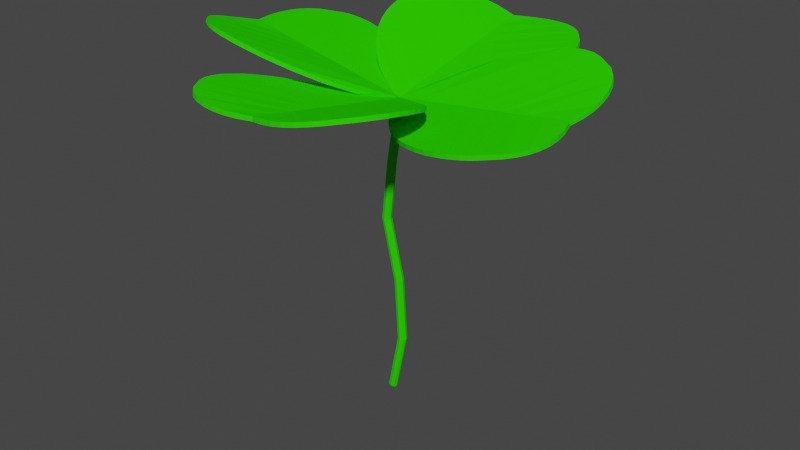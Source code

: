 # Source: Clover4.blend  (saved by Blender 2.92.15; exported with 4.5.12 LTS)
import bpy
from mathutils import Matrix  # noqa: F401  (used for matrix-valued properties, if any)

bpy.ops.wm.read_factory_settings(use_empty=True)
scene = bpy.context.scene
scene.name = 'Scene'

# ---- collections
col_collection = bpy.data.collections.new('Collection'); scene.collection.children.link(col_collection)

# ---- materials (node trees are filled in below, after node groups)
mat_material_001 = bpy.data.materials.new('Material.001')
mat_material_001.use_transparent_shadow = False
mat_material_001.diffuse_color = (0.0243, 0.8, 0.0, 1.0)

# ---- material node trees

# ---- world
world_world = bpy.data.worlds.new('World'); scene.world = world_world
world_world.use_nodes = True; world_world.node_tree.nodes.clear()
_N = world_world.node_tree.nodes; _L = world_world.node_tree.links
n0 = _N.new('ShaderNodeOutputWorld'); n0.name = 'World Output'; n0.location = (300, 300)
n1 = _N.new('ShaderNodeBackground'); n1.name = 'Background'; n1.location = (10, 300)
n1.inputs[0].default_value = (0.05088, 0.05088, 0.05088, 1.0)
_L.new(n1.outputs[0], n0.inputs[0])
n0.is_active_output = True
world_world.color = (0.05088, 0.05088, 0.05088)
world_world.use_sun_shadow = False
world_world.sun_shadow_jitter_overblur = 0.0

# ---- meshes
me_circle_003 = bpy.data.meshes.new('Circle.003')
me_circle_003.from_pydata([(0.1735, 4.575, -0.04039), (0.1917, 4.572, 0.02277), (0.1287, 4.58, 0.04051), (0.1117, 4.583, -0.02238), (0.05672, 0.05698, 0.04546), (-0.03196, 0.07123, 0.04463), (-0.03143, 0.07185, -0.04536), (-0.04583, 2.777, -0.04629), (0.07811, 1.862, -0.04629), (0.07801, 1.863, 0.04629), (-0.0453, 2.775, 0.0463), (0.1893, 4.531, -0.04515), (0.1393, 0.9349, 0.04629), (0.1393, 0.9348, -0.04629), (0.17, 1.872, -0.0463), (0.2323, 0.9304, 0.0463), (0.02643, 0.01963, -0.04037), (0.04466, 0.01734, 0.0228), (-0.01788, 0.02768, 0.04049), (-0.03497, 0.02979, -0.02242), (0.05758, 0.05756, -0.04506), (0.07397, 0.05496, 0.0003116), (0.01263, 0.06481, 0.062), (-0.04799, 0.07393, 4.842e-05), (0.01277, 0.06417, -0.06177), (0.2322, 0.9299, -0.0463), (0.2495, 0.9283, 2.558e-05), (0.1857, 0.9323, 0.06364), (0.122, 0.9363, -5.833e-06), (0.1857, 0.9322, -0.06364), (0.1872, 1.875, -7.496e-06), (0.124, 1.868, 0.06364), (0.06073, 1.861, -2.886e-06), (0.1239, 1.869, -0.06364), (0.1698, 1.874, 0.0463), (-0.0283, 2.778, 2.988e-05), (-0.09252, 2.776, 0.06364), (-0.1563, 2.773, -2.222e-05), (-0.09185, 2.775, -0.06364), (0.04629, 3.65, -0.04629), (-0.1388, 2.775, 0.0463), (-0.139, 2.773, -0.04632), (0.06353, 3.648, -3.327e-06), (0.0007975, 3.658, 0.06365), (-0.06283, 3.662, -2.56e-06), (0.0001829, 3.654, -0.06365), (0.2062, 4.527, -5.276e-05), (0.04612, 3.649, 0.04629), (0.1447, 4.535, 0.06221), (-0.0455, 3.661, 0.04629), (0.08338, 4.544, 0.0004146), (-0.04554, 3.66, -0.04629), (0.1448, 4.537, -0.06177), (0.1892, 4.532, 0.04505), (0.1004, 4.543, 0.04471), (0.1002, 4.542, -0.04536), (0.001871, 0.009372, -2.231e-07), (0.1539, 4.592, 2.615e-07), (0.1355, 5.102, 2.559), (0.3205, 5.133, 2.616), (0.5016, 5.167, 2.647), (0.676, 5.201, 2.651), (0.8407, 5.234, 2.628), (0.9932, 5.262, 2.579), (1.131, 5.285, 2.503), (1.251, 5.301, 2.398), (1.352, 5.302, 2.254), (1.433, 5.303, 2.136), (1.491, 5.297, 2.002), (1.527, 5.277, 1.855), (1.538, 5.251, 1.696), (1.526, 5.212, 1.531), (1.49, 5.168, 1.36), (1.432, 5.113, 1.189), (1.35, 5.054, 1.019), (1.249, 4.989, 0.8545), (1.128, 4.922, 0.6963), (0.9902, 4.854, 0.5476), (0.8374, 4.788, 0.4099), (0.6726, 4.724, 0.2854), (0.4979, 4.671, 0.1743), (0.3167, 4.623, 0.07889), (0.1318, 4.587, -0.0008417), (-0.05381, 4.597, 0.0847), (-0.2368, 4.619, 0.1858), (-0.4138, 4.647, 0.3024), (-0.582, 4.688, 0.4321), (-0.738, 4.732, 0.5747), (-0.8794, 4.781, 0.7277), (-1.003, 4.83, 0.8898), (-1.108, 4.881, 1.058), (-1.191, 4.928, 1.23), (-1.252, 4.975, 1.403), (-1.288, 5.013, 1.575), (-1.301, 5.051, 1.74), (-1.288, 5.079, 1.899), (-1.251, 5.104, 2.045), (-1.19, 5.118, 2.177), (-1.106, 5.128, 2.292), (-1.001, 5.142, 2.433), (-0.8767, 5.143, 2.534), (-0.735, 5.14, 2.606), (-0.5787, 5.133, 2.65), (-0.4104, 5.125, 2.668), (-0.2331, 5.115, 2.658), (-0.05004, 5.107, 2.622), (0.1351, 5.038, 2.239), (0.1346, 4.973, 1.919), (0.1341, 4.909, 1.599), (0.1336, 4.845, 1.279), (0.1332, 4.78, 0.959), (0.1327, 4.716, 0.639), (0.1322, 4.652, 0.3191), (0.1396, 5.046, 2.569), (0.3278, 5.077, 2.626), (0.5116, 5.111, 2.656), (0.6868, 5.146, 2.66), (0.8515, 5.178, 2.637), (1.005, 5.207, 2.588), (1.143, 5.23, 2.512), (1.263, 5.246, 2.408), (1.365, 5.247, 2.263), (1.446, 5.249, 2.146), (1.504, 5.242, 2.012), (1.539, 5.223, 1.865), (1.551, 5.197, 1.707), (1.538, 5.157, 1.542), (1.501, 5.114, 1.373), (1.443, 5.059, 1.202), (1.362, 5.0, 1.032), (1.259, 4.935, 0.8674), (1.136, 4.868, 0.7112), (0.9984, 4.799, 0.5626), (0.8457, 4.734, 0.4248), (0.6806, 4.67, 0.3008), (0.4961, 4.621, 0.2018), (0.3149, 4.573, 0.1064), (0.1359, 4.533, 0.01542), (-0.04337, 4.548, 0.1131), (-0.2264, 4.57, 0.2142), (-0.4033, 4.599, 0.3309), (-0.582, 4.633, 0.4475), (-0.7385, 4.677, 0.5895), (-0.8799, 4.726, 0.7425), (-1.004, 4.775, 0.9045), (-1.111, 4.826, 1.071), (-1.195, 4.873, 1.243), (-1.255, 4.919, 1.416), (-1.292, 4.958, 1.586), (-1.305, 4.995, 1.752), (-1.292, 5.023, 1.909), (-1.256, 5.048, 2.055), (-1.194, 5.063, 2.187), (-1.111, 5.073, 2.302), (-1.006, 5.086, 2.443), (-0.8808, 5.087, 2.543), (-0.7386, 5.084, 2.615), (-0.5813, 5.077, 2.659), (-0.413, 5.068, 2.677), (-0.235, 5.059, 2.668), (-0.04915, 5.051, 2.632), (0.1391, 4.982, 2.248), (0.1387, 4.917, 1.928), (0.1382, 4.853, 1.609), (0.1377, 4.789, 1.289), (0.1373, 4.725, 0.97), (0.1367, 4.66, 0.6512), (0.1361, 4.597, 0.3332), (-2.425, 5.132, 0.01367), (-2.478, 5.182, 0.1957), (-2.504, 5.235, 0.373), (-2.503, 5.288, 0.5428), (-2.476, 5.337, 0.7027), (-2.422, 5.381, 0.85), (-2.343, 5.417, 0.9825), (-2.235, 5.444, 1.098), (-2.088, 5.454, 1.195), (-1.968, 5.462, 1.272), (-1.833, 5.461, 1.328), (-1.685, 5.443, 1.362), (-1.526, 5.416, 1.372), (-1.362, 5.374, 1.36), (-1.193, 5.324, 1.325), (-1.024, 5.261, 1.268), (-0.8567, 5.192, 1.19), (-0.695, 5.115, 1.091), (-0.5405, 5.034, 0.9745), (-0.3961, 4.949, 0.8411), (-0.2628, 4.866, 0.6929), (-0.1432, 4.784, 0.5327), (-0.03701, 4.711, 0.362), (0.05331, 4.643, 0.1846), (0.128, 4.588, 0.002495), (0.03792, 4.579, -0.1809), (-0.06752, 4.583, -0.3628), (-0.1883, 4.594, -0.5389), (-0.3218, 4.618, -0.7073), (-0.4678, 4.647, -0.8636), (-0.6239, 4.683, -1.006), (-0.7885, 4.721, -1.13), (-0.9588, 4.763, -1.236), (-1.133, 4.803, -1.319), (-1.307, 4.845, -1.38), (-1.479, 4.882, -1.416), (-1.644, 4.92, -1.428), (-1.802, 4.951, -1.415), (-1.946, 4.982, -1.377), (-2.077, 5.004, -1.315), (-2.19, 5.024, -1.23), (-2.329, 5.05, -1.124), (-2.426, 5.066, -0.9976), (-2.494, 5.079, -0.8547), (-2.535, 5.089, -0.6975), (-2.548, 5.098, -0.5288), (-2.534, 5.107, -0.3518), (-2.493, 5.117, -0.1698), (-2.106, 5.064, 0.01227), (-1.787, 4.996, 0.01088), (-1.468, 4.928, 0.009479), (-1.149, 4.86, 0.008082), (-0.8295, 4.792, 0.006685), (-0.5104, 4.724, 0.005288), (-0.1912, 4.656, 0.003892), (-2.436, 5.077, 0.02386), (-2.489, 5.128, 0.2091), (-2.513, 5.181, 0.389), (-2.512, 5.234, 0.5595), (-2.485, 5.283, 0.7194), (-2.432, 5.327, 0.8677), (-2.352, 5.364, 1.001), (-2.245, 5.391, 1.116), (-2.098, 5.401, 1.214), (-1.978, 5.41, 1.291), (-1.843, 5.408, 1.346), (-1.696, 5.39, 1.38), (-1.537, 5.363, 1.39), (-1.373, 5.321, 1.378), (-1.206, 5.271, 1.342), (-1.037, 5.208, 1.285), (-0.8695, 5.14, 1.207), (-0.7082, 5.062, 1.108), (-0.5558, 4.981, 0.9887), (-0.4113, 4.896, 0.8554), (-0.2781, 4.813, 0.7071), (-0.1589, 4.731, 0.5467), (-0.06509, 4.662, 0.366), (0.02524, 4.594, 0.1886), (0.1113, 4.534, 0.01269), (0.009305, 4.532, -0.1648), (-0.09614, 4.536, -0.3467), (-0.2169, 4.547, -0.5227), (-0.3377, 4.564, -0.7012), (-0.4831, 4.593, -0.8579), (-0.6392, 4.629, -1.0), (-0.8038, 4.667, -1.125), (-0.9721, 4.708, -1.232), (-1.146, 4.748, -1.316), (-1.32, 4.79, -1.377), (-1.491, 4.827, -1.414), (-1.656, 4.865, -1.427), (-1.813, 4.895, -1.413), (-1.958, 4.926, -1.376), (-2.088, 4.949, -1.313), (-2.201, 4.969, -1.228), (-2.339, 4.995, -1.122), (-2.436, 5.01, -0.9955), (-2.504, 5.023, -0.8522), (-2.545, 5.033, -0.694), (-2.558, 5.042, -0.5253), (-2.544, 5.051, -0.3475), (-2.504, 5.062, -0.1628), (-2.116, 5.008, 0.02245), (-1.797, 4.94, 0.02105), (-1.478, 4.872, 0.01966), (-1.159, 4.805, 0.01827), (-0.841, 4.737, 0.01687), (-0.5229, 4.669, 0.01536), (-0.2057, 4.601, 0.0139), (0.1153, 5.09, -2.561), (-0.06936, 5.123, -2.618), (-0.25, 5.161, -2.648), (-0.4237, 5.198, -2.651), (-0.5878, 5.234, -2.628), (-0.7394, 5.265, -2.578), (-0.8761, 5.291, -2.501), (-0.9956, 5.309, -2.396), (-1.096, 5.313, -2.251), (-1.176, 5.317, -2.133), (-1.234, 5.312, -1.999), (-1.269, 5.293, -1.851), (-1.28, 5.269, -1.693), (-1.268, 5.23, -1.527), (-1.232, 5.186, -1.357), (-1.174, 5.131, -1.186), (-1.093, 5.072, -1.016), (-0.9914, 5.005, -0.8511), (-0.8711, 4.937, -0.6932), (-0.7338, 4.867, -0.5449), (-0.5816, 4.799, -0.4075), (-0.4174, 4.732, -0.2836), (-0.2431, 4.676, -0.173), (-0.06238, 4.626, -0.07826), (0.1223, 4.587, 0.0007536), (0.3076, 4.593, -0.08572), (0.4905, 4.611, -0.1878), (0.6673, 4.636, -0.3055), (0.8356, 4.673, -0.4361), (0.9917, 4.713, -0.5797), (1.133, 4.759, -0.7336), (1.257, 4.805, -0.8965), (1.362, 4.853, -1.065), (1.445, 4.898, -1.239), (1.506, 4.943, -1.412), (1.542, 4.98, -1.584), (1.554, 5.017, -1.75), (1.541, 5.044, -1.908), (1.504, 5.069, -2.054), (1.443, 5.084, -2.186), (1.359, 5.095, -2.301), (1.253, 5.109, -2.442), (1.128, 5.113, -2.542), (0.9862, 5.112, -2.613), (0.8295, 5.108, -2.656), (0.661, 5.102, -2.673), (0.4836, 5.095, -2.663), (0.3006, 5.091, -2.625), (0.1162, 5.027, -2.241), (0.1171, 4.964, -1.921), (0.1179, 4.901, -1.6), (0.1188, 4.839, -1.28), (0.1197, 4.776, -0.96), (0.1206, 4.713, -0.6397), (0.1214, 4.65, -0.3195), (0.1101, 5.034, -2.571), (-0.07772, 5.068, -2.628), (-0.2611, 5.106, -2.657), (-0.4355, 5.143, -2.66), (-0.5996, 5.179, -2.636), (-0.7521, 5.21, -2.587), (-0.8893, 5.236, -2.51), (-1.009, 5.255, -2.405), (-1.11, 5.259, -2.261), (-1.19, 5.262, -2.143), (-1.248, 5.258, -2.009), (-1.283, 5.239, -1.861), (-1.294, 5.214, -1.703), (-1.281, 5.176, -1.538), (-1.244, 5.132, -1.369), (-1.186, 5.077, -1.198), (-1.105, 5.017, -1.028), (-1.003, 4.951, -0.8638), (-0.8803, 4.883, -0.7078), (-0.7431, 4.812, -0.5595), (-0.5909, 4.745, -0.4222), (-0.4264, 4.678, -0.2986), (-0.2423, 4.626, -0.2003), (-0.06157, 4.576, -0.1056), (0.1171, 4.533, -0.01523), (0.2961, 4.545, -0.1139), (0.479, 4.563, -0.2159), (0.6559, 4.588, -0.3336), (0.8346, 4.618, -0.4512), (0.9912, 4.658, -0.5942), (1.133, 4.704, -0.7481), (1.257, 4.75, -0.911), (1.364, 4.798, -1.078), (1.447, 4.842, -1.251), (1.508, 4.887, -1.424), (1.545, 4.924, -1.595), (1.557, 4.961, -1.761), (1.545, 4.988, -1.918), (1.508, 5.013, -2.064), (1.446, 5.028, -2.196), (1.362, 5.039, -2.31), (1.256, 5.053, -2.451), (1.131, 5.056, -2.551), (0.9887, 5.056, -2.622), (0.8311, 5.052, -2.665), (0.6626, 5.046, -2.682), (0.4844, 5.039, -2.672), (0.2987, 5.035, -2.636), (0.111, 4.971, -2.25), (0.1119, 4.908, -1.93), (0.1128, 4.845, -1.61), (0.1136, 4.783, -1.29), (0.1145, 4.72, -0.9707), (0.1155, 4.657, -0.6516), (0.1164, 4.595, -0.3333), (2.713, 4.94, 0.07662), (2.776, 4.986, -0.1035), (2.812, 5.036, -0.2797), (2.821, 5.088, -0.4494), (2.803, 5.139, -0.6101), (2.758, 5.186, -0.7592), (2.686, 5.228, -0.8944), (2.585, 5.263, -1.014), (2.442, 5.284, -1.116), (2.327, 5.301, -1.197), (2.193, 5.309, -1.257), (2.046, 5.302, -1.296), (1.886, 5.287, -1.312), (1.719, 5.257, -1.306), (1.545, 5.221, -1.277), (1.37, 5.171, -1.226), (1.196, 5.115, -1.154), (1.025, 5.05, -1.061), (0.8612, 4.981, -0.9501), (0.7062, 4.907, -0.822), (0.5621, 4.835, -0.6786), (0.4311, 4.762, -0.5228), (0.3138, 4.697, -0.3559), (0.2125, 4.637, -0.1818), (0.1275, 4.588, -0.002527), (0.2101, 4.572, 0.184), (0.3091, 4.569, 0.3694), (0.4241, 4.572, 0.5497), (0.553, 4.586, 0.7227), (0.6952, 4.605, 0.884), (0.8484, 4.629, 1.032), (1.011, 4.655, 1.162), (1.18, 4.684, 1.273), (1.353, 4.711, 1.363), (1.528, 4.741, 1.43), (1.701, 4.765, 1.472), (1.868, 4.79, 1.49), (2.028, 4.809, 1.482), (2.176, 4.829, 1.45), (2.31, 4.842, 1.392), (2.427, 4.853, 1.311), (2.571, 4.868, 1.21), (2.673, 4.877, 1.087), (2.747, 4.884, 0.9468), (2.794, 4.891, 0.7912), (2.814, 4.898, 0.6231), (2.807, 4.908, 0.4457), (2.773, 4.921, 0.2623), (2.39, 4.896, 0.06673), (2.067, 4.852, 0.05684), (1.744, 4.808, 0.04694), (1.42, 4.764, 0.03705), (1.097, 4.72, 0.02716), (0.7739, 4.676, 0.01726), (0.4507, 4.632, 0.007367), (2.72, 4.884, 0.06681), (2.783, 4.931, -0.1164), (2.818, 4.982, -0.2953), (2.827, 5.034, -0.4658), (2.809, 5.085, -0.6265), (2.764, 5.132, -0.7765), (2.692, 5.174, -0.9122), (2.591, 5.209, -1.032), (2.449, 5.23, -1.134), (2.333, 5.247, -1.215), (2.2, 5.255, -1.276), (2.053, 5.248, -1.315), (1.894, 5.234, -1.33), (1.727, 5.204, -1.324), (1.555, 5.167, -1.294), (1.38, 5.117, -1.243), (1.205, 5.061, -1.17), (1.035, 4.996, -1.078), (0.873, 4.927, -0.9638), (0.718, 4.853, -0.8357), (0.5738, 4.781, -0.6923), (0.4432, 4.708, -0.5362), (0.3382, 4.646, -0.359), (0.2369, 4.586, -0.1849), (0.1405, 4.533, -0.01215), (0.2357, 4.524, 0.1688), (0.3347, 4.52, 0.3543), (0.4497, 4.523, 0.5345), (0.565, 4.531, 0.7171), (0.7066, 4.549, 0.8789), (0.8598, 4.574, 1.026), (1.022, 4.6, 1.157), (1.189, 4.628, 1.27), (1.362, 4.655, 1.36), (1.537, 4.684, 1.427), (1.709, 4.708, 1.47), (1.876, 4.734, 1.489), (2.035, 4.753, 1.481), (2.183, 4.772, 1.449), (2.317, 4.785, 1.391), (2.433, 4.797, 1.31), (2.577, 4.812, 1.208), (2.679, 4.82, 1.085), (2.753, 4.827, 0.9446), (2.8, 4.834, 0.788), (2.82, 4.842, 0.6199), (2.813, 4.851, 0.4417), (2.78, 4.865, 0.2557), (2.396, 4.84, 0.05689), (2.073, 4.796, 0.04699), (1.75, 4.752, 0.03711), (1.427, 4.708, 0.02723), (1.105, 4.664, 0.01735), (0.7827, 4.62, 0.007614), (0.4615, 4.577, -0.002146)], [], [(56, 18, 19), (56, 19, 16), (3, 57, 0), (2, 57, 3), (7, 30, 14), (36, 9, 31), (33, 8, 41), (37, 41, 32), (37, 9, 40), (7, 33, 38), (16, 20, 21, 17), (36, 10, 47), (45, 7, 38), (42, 47, 35), (44, 40, 49), (41, 37, 44), (51, 45, 41), (49, 36, 43), (14, 30, 25), (15, 26, 30), (32, 8, 28), (9, 28, 12), (25, 29, 33), (34, 31, 15), (16, 17, 56), (17, 18, 56), (57, 2, 1), (57, 1, 0), (21, 4, 17), (17, 4, 22, 18), (22, 5, 18), (18, 5, 23, 19), (23, 6, 19), (19, 6, 24, 16), (24, 20, 16), (21, 26, 15, 4), (20, 25, 26, 21), (22, 27, 12, 5), (4, 15, 27, 22), (6, 23, 28, 13), (5, 12, 28, 23), (20, 24, 29, 25), (6, 13, 29, 24), (34, 30, 35, 10), (33, 7, 14), (35, 30, 7), (34, 10, 36, 31), (35, 7, 39, 42), (32, 41, 8), (37, 32, 9), (36, 40, 9), (41, 38, 33), (35, 47, 10), (41, 45, 38), (39, 11, 46, 42), (49, 40, 36), (51, 41, 44), (40, 44, 37), (45, 39, 7), (47, 43, 36), (47, 42, 46, 53), (47, 53, 48, 43), (49, 43, 48, 54), (49, 54, 50, 44), (44, 50, 55, 51), (45, 51, 55, 52), (45, 52, 11, 39), (46, 11, 0, 1), (48, 53, 1, 2), (1, 53, 46), (50, 54, 2, 3), (2, 54, 48), (52, 55, 3, 0), (3, 55, 50), (27, 31, 9, 12), (0, 11, 52), (30, 26, 25), (29, 13, 8, 33), (15, 31, 27), (32, 28, 9), (8, 13, 28), (14, 25, 33), (34, 15, 30), (58, 59, 60, 106), (106, 60, 61, 62, 63, 107), (107, 63, 64, 65, 108), (108, 65, 66, 67, 109), (109, 67, 68, 69, 110), (110, 69, 70, 71, 111), (111, 71, 72, 73, 74, 75, 112), (112, 75, 76, 77, 78, 79, 82), (80, 81, 82, 79), (82, 83, 84, 85, 86), (86, 87, 88, 89, 90, 112, 82), (112, 90, 91, 92, 93, 111), (111, 93, 94, 95, 110), (110, 95, 96, 97, 109), (109, 97, 98, 99, 108), (108, 99, 100, 101, 107), (107, 101, 102, 103, 104, 106), (104, 105, 58, 106), (113, 161, 115, 114), (161, 162, 118, 117, 116, 115), (162, 163, 120, 119, 118), (163, 164, 122, 121, 120), (164, 165, 124, 123, 122), (165, 166, 126, 125, 124), (166, 167, 130, 129, 128, 127, 126), (167, 137, 134, 133, 132, 131, 130), (135, 134, 137, 136), (137, 141, 140, 139, 138), (141, 137, 167, 145, 144, 143, 142), (167, 166, 148, 147, 146, 145), (166, 165, 150, 149, 148), (165, 164, 152, 151, 150), (164, 163, 154, 153, 152), (163, 162, 156, 155, 154), (162, 161, 159, 158, 157, 156), (159, 161, 113, 160), (59, 58, 113, 114), (60, 59, 114, 115), (61, 60, 115, 116), (62, 61, 116, 117), (63, 62, 117, 118), (64, 63, 118, 119), (65, 64, 119, 120), (66, 65, 120, 121), (67, 66, 121, 122), (68, 67, 122, 123), (69, 68, 123, 124), (70, 69, 124, 125), (71, 70, 125, 126), (72, 71, 126, 127), (73, 72, 127, 128), (74, 73, 128, 129), (75, 74, 129, 130), (76, 75, 130, 131), (77, 76, 131, 132), (78, 77, 132, 133), (79, 78, 133, 134), (80, 79, 134, 135), (81, 80, 135, 136), (82, 81, 136, 137), (83, 82, 137, 138), (84, 83, 138, 139), (85, 84, 139, 140), (86, 85, 140, 141), (87, 86, 141, 142), (88, 87, 142, 143), (89, 88, 143, 144), (90, 89, 144, 145), (91, 90, 145, 146), (92, 91, 146, 147), (93, 92, 147, 148), (94, 93, 148, 149), (95, 94, 149, 150), (96, 95, 150, 151), (97, 96, 151, 152), (98, 97, 152, 153), (99, 98, 153, 154), (100, 99, 154, 155), (101, 100, 155, 156), (102, 101, 156, 157), (103, 102, 157, 158), (104, 103, 158, 159), (105, 104, 159, 160), (58, 105, 160, 113), (168, 169, 170, 216), (216, 170, 171, 172, 173, 217), (217, 173, 174, 175, 218), (218, 175, 176, 177, 219), (219, 177, 178, 179, 220), (220, 179, 180, 181, 221), (221, 181, 182, 183, 184, 185, 222), (222, 185, 186, 187, 188, 189, 192), (190, 191, 192, 189), (192, 193, 194, 195, 196), (196, 197, 198, 199, 200, 222, 192), (222, 200, 201, 202, 203, 221), (221, 203, 204, 205, 220), (220, 205, 206, 207, 219), (219, 207, 208, 209, 218), (218, 209, 210, 211, 217), (217, 211, 212, 213, 214, 216), (214, 215, 168, 216), (223, 271, 225, 224), (271, 272, 228, 227, 226, 225), (272, 273, 230, 229, 228), (273, 274, 232, 231, 230), (274, 275, 234, 233, 232), (275, 276, 236, 235, 234), (276, 277, 240, 239, 238, 237, 236), (277, 247, 244, 243, 242, 241, 240), (245, 244, 247, 246), (247, 251, 250, 249, 248), (251, 247, 277, 255, 254, 253, 252), (277, 276, 258, 257, 256, 255), (276, 275, 260, 259, 258), (275, 274, 262, 261, 260), (274, 273, 264, 263, 262), (273, 272, 266, 265, 264), (272, 271, 269, 268, 267, 266), (269, 271, 223, 270), (169, 168, 223, 224), (170, 169, 224, 225), (171, 170, 225, 226), (172, 171, 226, 227), (173, 172, 227, 228), (174, 173, 228, 229), (175, 174, 229, 230), (176, 175, 230, 231), (177, 176, 231, 232), (178, 177, 232, 233), (179, 178, 233, 234), (180, 179, 234, 235), (181, 180, 235, 236), (182, 181, 236, 237), (183, 182, 237, 238), (184, 183, 238, 239), (185, 184, 239, 240), (186, 185, 240, 241), (187, 186, 241, 242), (188, 187, 242, 243), (189, 188, 243, 244), (190, 189, 244, 245), (191, 190, 245, 246), (192, 191, 246, 247), (193, 192, 247, 248), (194, 193, 248, 249), (195, 194, 249, 250), (196, 195, 250, 251), (197, 196, 251, 252), (198, 197, 252, 253), (199, 198, 253, 254), (200, 199, 254, 255), (201, 200, 255, 256), (202, 201, 256, 257), (203, 202, 257, 258), (204, 203, 258, 259), (205, 204, 259, 260), (206, 205, 260, 261), (207, 206, 261, 262), (208, 207, 262, 263), (209, 208, 263, 264), (210, 209, 264, 265), (211, 210, 265, 266), (212, 211, 266, 267), (213, 212, 267, 268), (214, 213, 268, 269), (215, 214, 269, 270), (168, 215, 270, 223), (278, 279, 280, 326), (326, 280, 281, 282, 283, 327), (327, 283, 284, 285, 328), (328, 285, 286, 287, 329), (329, 287, 288, 289, 330), (330, 289, 290, 291, 331), (331, 291, 292, 293, 294, 295, 332), (332, 295, 296, 297, 298, 299, 302), (300, 301, 302, 299), (302, 303, 304, 305, 306), (306, 307, 308, 309, 310, 332, 302), (332, 310, 311, 312, 313, 331), (331, 313, 314, 315, 330), (330, 315, 316, 317, 329), (329, 317, 318, 319, 328), (328, 319, 320, 321, 327), (327, 321, 322, 323, 324, 326), (324, 325, 278, 326), (333, 381, 335, 334), (381, 382, 338, 337, 336, 335), (382, 383, 340, 339, 338), (383, 384, 342, 341, 340), (384, 385, 344, 343, 342), (385, 386, 346, 345, 344), (386, 387, 350, 349, 348, 347, 346), (387, 357, 354, 353, 352, 351, 350), (355, 354, 357, 356), (357, 361, 360, 359, 358), (361, 357, 387, 365, 364, 363, 362), (387, 386, 368, 367, 366, 365), (386, 385, 370, 369, 368), (385, 384, 372, 371, 370), (384, 383, 374, 373, 372), (383, 382, 376, 375, 374), (382, 381, 379, 378, 377, 376), (379, 381, 333, 380), (279, 278, 333, 334), (280, 279, 334, 335), (281, 280, 335, 336), (282, 281, 336, 337), (283, 282, 337, 338), (284, 283, 338, 339), (285, 284, 339, 340), (286, 285, 340, 341), (287, 286, 341, 342), (288, 287, 342, 343), (289, 288, 343, 344), (290, 289, 344, 345), (291, 290, 345, 346), (292, 291, 346, 347), (293, 292, 347, 348), (294, 293, 348, 349), (295, 294, 349, 350), (296, 295, 350, 351), (297, 296, 351, 352), (298, 297, 352, 353), (299, 298, 353, 354), (300, 299, 354, 355), (301, 300, 355, 356), (302, 301, 356, 357), (303, 302, 357, 358), (304, 303, 358, 359), (305, 304, 359, 360), (306, 305, 360, 361), (307, 306, 361, 362), (308, 307, 362, 363), (309, 308, 363, 364), (310, 309, 364, 365), (311, 310, 365, 366), (312, 311, 366, 367), (313, 312, 367, 368), (314, 313, 368, 369), (315, 314, 369, 370), (316, 315, 370, 371), (317, 316, 371, 372), (318, 317, 372, 373), (319, 318, 373, 374), (320, 319, 374, 375), (321, 320, 375, 376), (322, 321, 376, 377), (323, 322, 377, 378), (324, 323, 378, 379), (325, 324, 379, 380), (278, 325, 380, 333), (388, 389, 390, 436), (436, 390, 391, 392, 393, 437), (437, 393, 394, 395, 438), (438, 395, 396, 397, 439), (439, 397, 398, 399, 440), (440, 399, 400, 401, 441), (441, 401, 402, 403, 404, 405, 442), (442, 405, 406, 407, 408, 409, 412), (410, 411, 412, 409), (412, 413, 414, 415, 416), (416, 417, 418, 419, 420, 442, 412), (442, 420, 421, 422, 423, 441), (441, 423, 424, 425, 440), (440, 425, 426, 427, 439), (439, 427, 428, 429, 438), (438, 429, 430, 431, 437), (437, 431, 432, 433, 434, 436), (434, 435, 388, 436), (443, 491, 445, 444), (491, 492, 448, 447, 446, 445), (492, 493, 450, 449, 448), (493, 494, 452, 451, 450), (494, 495, 454, 453, 452), (495, 496, 456, 455, 454), (496, 497, 460, 459, 458, 457, 456), (497, 467, 464, 463, 462, 461, 460), (465, 464, 467, 466), (467, 471, 470, 469, 468), (471, 467, 497, 475, 474, 473, 472), (497, 496, 478, 477, 476, 475), (496, 495, 480, 479, 478), (495, 494, 482, 481, 480), (494, 493, 484, 483, 482), (493, 492, 486, 485, 484), (492, 491, 489, 488, 487, 486), (489, 491, 443, 490), (389, 388, 443, 444), (390, 389, 444, 445), (391, 390, 445, 446), (392, 391, 446, 447), (393, 392, 447, 448), (394, 393, 448, 449), (395, 394, 449, 450), (396, 395, 450, 451), (397, 396, 451, 452), (398, 397, 452, 453), (399, 398, 453, 454), (400, 399, 454, 455), (401, 400, 455, 456), (402, 401, 456, 457), (403, 402, 457, 458), (404, 403, 458, 459), (405, 404, 459, 460), (406, 405, 460, 461), (407, 406, 461, 462), (408, 407, 462, 463), (409, 408, 463, 464), (410, 409, 464, 465), (411, 410, 465, 466), (412, 411, 466, 467), (413, 412, 467, 468), (414, 413, 468, 469), (415, 414, 469, 470), (416, 415, 470, 471), (417, 416, 471, 472), (418, 417, 472, 473), (419, 418, 473, 474), (420, 419, 474, 475), (421, 420, 475, 476), (422, 421, 476, 477), (423, 422, 477, 478), (424, 423, 478, 479), (425, 424, 479, 480), (426, 425, 480, 481), (427, 426, 481, 482), (428, 427, 482, 483), (429, 428, 483, 484), (430, 429, 484, 485), (431, 430, 485, 486), (432, 431, 486, 487), (433, 432, 487, 488), (434, 433, 488, 489), (435, 434, 489, 490), (388, 435, 490, 443)])
_uv = me_circle_003.uv_layers.new(name='UVMap')
_uv.uv.foreach_set('vector', [0.0, 0.0, 0.0, 0.0, 0.0, 0.0, 0.0, 0.0, 0.0, 0.0, 0.0, 0.0, 0.0, 0.0, 0.0, 0.0, 0.0, 0.0, 0.0, 0.0, 0.0, 0.0, 0.0, 0.0, 0.0, 0.0, 0.0, 0.0, 0.0, 0.0, 0.0, 0.0, 0.0, 0.0, 0.0, 0.0, 0.0, 0.0, 0.0, 0.0, 0.0, 0.0, 0.0, 0.0, 0.0, 0.0, 0.0, 0.0, 0.0, 0.0, 0.0, 0.0, 0.0, 0.0, 0.0, 0.0, 0.0, 0.0, 0.0, 0.0, 0.0, 0.0, 0.0, 0.0, 0.0, 0.0, 0.0, 0.0, 0.0, 0.0, 0.0, 0.0, 0.0, 0.0, 0.0, 0.0, 0.0, 0.0, 0.0, 0.0, 0.0, 0.0, 0.0, 0.0, 0.0, 0.0, 0.0, 0.0, 0.0, 0.0, 0.0, 0.0, 0.0, 0.0, 0.0, 0.0, 0.0, 0.0, 0.0, 0.0, 0.0, 0.0, 0.0, 0.0, 0.0, 0.0, 0.0, 0.0, 0.0, 0.0, 0.0, 0.0, 0.0, 0.0, 0.0, 0.0, 0.0, 0.0, 0.0, 0.0, 0.0, 0.0, 0.0, 0.0, 0.0, 0.0, 0.0, 0.0, 0.0, 0.0, 0.0, 0.0, 0.0, 0.0, 0.0, 0.0, 0.0, 0.0, 0.0, 0.0, 0.0, 0.0, 0.0, 0.0, 0.0, 0.0, 0.0, 0.0, 0.0, 0.0, 0.0, 0.0, 0.0, 0.0, 0.0, 0.0, 0.0, 0.0, 0.0, 0.0, 0.0, 0.0, 0.0, 0.0, 0.0, 0.0, 0.0, 0.0, 0.0, 0.0, 0.0, 0.0, 0.0, 0.0, 0.0, 0.0, 0.0, 0.0, 0.0, 0.0, 0.0, 0.0, 0.0, 0.0, 0.0, 0.0, 0.0, 0.0, 0.0, 0.0, 0.0, 0.0, 0.0, 0.0, 0.0, 0.0, 0.0, 0.0, 0.0, 0.0, 0.0, 0.0, 0.0, 0.0, 0.0, 0.0, 0.0, 0.0, 0.0, 0.0, 0.0, 0.0, 0.0, 0.0, 0.0, 0.0, 0.0, 0.0, 0.0, 0.0, 0.0, 0.0, 0.0, 0.0, 0.0, 0.0, 0.0, 0.0, 0.0, 0.0, 0.0, 0.0, 0.0, 0.0, 0.0, 0.0, 0.0, 0.0, 0.0, 0.0, 0.0, 0.0, 0.0, 0.0, 0.0, 0.0, 0.0, 0.0, 0.0, 0.0, 0.0, 0.0, 0.0, 0.0, 0.0, 0.0, 0.0, 0.0, 0.0, 0.0, 0.0, 0.0, 0.0, 0.0, 0.0, 0.0, 0.0, 0.0, 0.0, 0.0, 0.0, 0.0, 0.0, 0.0, 0.0, 0.0, 0.0, 0.0, 0.0, 0.0, 0.0, 0.0, 0.0, 0.0, 0.0, 0.0, 0.0, 0.0, 0.0, 0.0, 0.0, 0.0, 0.0, 0.0, 0.0, 0.0, 0.0, 0.0, 0.0, 0.0, 0.0, 0.0, 0.0, 0.0, 0.0, 0.0, 0.0, 0.0, 0.0, 0.0, 0.0, 0.0, 0.0, 0.0, 0.0, 0.0, 0.0, 0.0, 0.0, 0.0, 0.0, 0.0, 0.0, 0.0, 0.0, 0.0, 0.0, 0.0, 0.0, 0.0, 0.0, 0.0, 0.0, 0.0, 0.0, 0.0, 0.0, 0.0, 0.0, 0.0, 0.0, 0.0, 0.0, 0.0, 0.0, 0.0, 0.0, 0.0, 0.0, 0.0, 0.0, 0.0, 0.0, 0.0, 0.0, 0.0, 0.0, 0.0, 0.0, 0.0, 0.0, 0.0, 0.0, 0.0, 0.0, 0.0, 0.0, 0.0, 0.0, 0.0, 0.0, 0.0, 0.0, 0.0, 0.0, 0.0, 0.0, 0.0, 0.0, 0.0, 0.0, 0.0, 0.0, 0.0, 0.0, 0.0, 0.0, 0.0, 0.0, 0.0, 0.0, 0.0, 0.0, 0.0, 0.0, 0.0, 0.0, 0.0, 0.0, 0.0, 0.0, 0.0, 0.0, 0.0, 0.0, 0.0, 0.0, 0.0, 0.0, 0.0, 0.0, 0.0, 0.0, 0.0, 0.0, 0.0, 0.0, 0.0, 0.0, 0.0, 0.0, 0.0, 0.0, 0.0, 0.0, 0.0, 0.0, 0.0, 0.0, 0.0, 0.0, 0.0, 0.0, 0.0, 0.0, 0.0, 0.0, 0.0, 0.0, 0.0, 0.0, 0.0, 0.0, 0.0, 0.0, 0.0, 0.0, 0.0, 0.0, 0.0, 0.0, 0.0, 0.0, 0.0, 0.0, 0.0, 0.0, 0.0, 0.0, 0.0, 0.0, 0.0, 0.0, 0.0, 0.0, 0.0, 0.0, 0.0, 0.0, 0.0, 0.0, 0.0, 0.0, 0.0, 0.0, 0.0, 0.0, 0.0, 0.0, 0.0, 0.0, 0.0, 0.0, 0.0, 0.0, 0.0, 0.0, 0.0, 0.0, 0.0, 0.0, 0.0, 0.0, 0.0, 0.0, 0.0, 0.0, 0.0, 0.0, 0.0, 0.0, 0.0, 0.0, 0.0, 0.0, 0.0, 0.0, 0.0, 0.0, 0.0, 0.0, 0.0, 0.0, 0.0, 0.0, 0.0, 0.0, 0.0, 0.0, 0.0, 0.0, 0.0, 0.0, 0.0, 0.0, 0.0, 0.0, 0.0, 0.0, 0.0, 0.0, 0.0, 0.0, 0.0, 0.0, 0.0, 0.0, 0.0, 0.0, 0.0, 0.0, 0.0, 0.0, 0.0, 0.0, 0.0, 0.0, 0.0, 0.0, 0.0, 0.0, 0.0, 0.0, 0.0, 0.0, 0.0, 0.0, 0.0, 0.0, 0.0, 0.0, 0.0, 0.0, 0.0, 0.0, 0.0, 0.0, 0.0, 0.0, 0.0, 0.0, 0.0, 0.0, 0.0, 0.0, 0.0, 0.0, 0.0, 0.0, 0.0, 0.0, 0.0, 0.0, 0.0, 0.0, 0.0, 0.0, 0.0, 0.0, 0.0, 0.0, 0.0, 0.0, 0.0, 0.0, 0.0, 0.0, 0.0, 0.0, 0.0, 0.0, 0.0, 0.0, 0.0, 0.0, 0.0, 0.0, 0.0, 0.0, 0.0, 0.0, 0.0, 0.0, 0.0, 0.0, 0.0, 0.0, 0.0, 0.0, 0.0, 0.0, 0.0, 0.0, 0.0, 0.0, 0.0, 0.0, 0.0, 0.0, 0.0, 0.0, 0.0, 0.0, 0.0, 0.0, 0.0, 0.0, 0.0, 0.0, 0.0, 0.0, 0.0, 0.0, 0.0, 0.0, 0.0, 0.0, 0.0, 0.0, 0.0, 0.0, 0.0, 0.0, 0.0, 0.0, 0.0, 0.0, 0.0, 0.0, 0.0, 0.0, 0.0, 0.0, 0.0, 0.0, 0.0, 0.0, 0.0, 0.0, 0.0, 0.0, 0.0, 0.0, 0.0, 0.0, 0.0, 0.0, 0.0, 0.0, 0.0, 0.0, 0.0, 0.0, 0.0, 0.0, 0.0, 0.0, 0.0, 0.0, 0.0, 0.0, 0.0, 0.0, 0.0, 0.0, 0.0, 0.0, 0.0, 0.0, 0.0, 0.0, 0.0, 0.0, 0.0, 0.0, 0.0, 0.0, 0.0, 0.0, 0.0, 0.0, 0.0, 0.0, 0.0, 0.0, 0.0, 0.0, 0.0, 0.0, 0.0, 0.0, 0.0, 0.0, 0.0, 0.0, 0.0, 0.0, 0.0, 0.0, 0.0, 0.0, 0.0, 0.0, 0.0, 0.0, 0.0, 0.0, 0.0, 0.0, 0.0, 0.0, 0.0, 0.0, 0.0, 0.0, 0.0, 0.0, 0.0, 0.0, 0.0, 0.0, 0.0, 0.0, 0.0, 0.0, 0.0, 0.0, 0.0, 0.0, 0.0, 0.0, 0.0, 0.0, 0.0, 0.0, 0.0, 0.0, 0.0, 0.0, 0.0, 0.0, 0.0, 0.0, 0.0, 0.0, 0.0, 0.0, 0.0, 0.0, 0.0, 0.0, 0.0, 0.0, 0.0, 0.0, 0.0, 0.0, 0.0, 0.0, 0.0, 0.0, 0.0, 0.0, 0.0, 0.0, 0.0, 0.0, 0.0, 0.0, 0.0, 0.0, 0.0, 0.0, 0.0, 0.0, 0.0, 0.0, 0.0, 0.0, 0.0, 0.0, 0.0, 0.0, 0.0, 0.0, 0.0, 0.0, 0.0, 0.0, 0.0, 0.0, 0.0, 0.0, 0.0, 0.0, 0.0, 0.0, 0.0, 0.0, 0.0, 0.0, 0.0, 0.0, 0.0, 0.0, 0.0, 0.0, 0.0, 0.0, 0.0, 0.0, 0.0, 0.0, 0.0, 0.0, 0.0, 0.0, 0.0, 0.0, 0.0, 0.0, 0.0, 0.0, 0.0, 0.0, 0.0, 0.0, 0.0, 0.0, 0.0, 0.0, 0.0, 0.0, 0.0, 0.0, 0.0, 0.0, 0.0, 0.0, 0.0, 0.0, 0.0, 0.0, 0.0, 0.0, 0.0, 0.0, 0.0, 0.0, 0.0, 0.0, 0.0, 0.0, 0.0, 0.0, 0.0, 0.0, 0.0, 0.0, 0.0, 0.0, 0.0, 0.0, 0.0, 0.0, 0.0, 0.0, 0.0, 0.0, 0.0, 0.0, 0.0, 0.0, 0.0, 0.0, 0.0, 0.0, 0.0, 0.0, 0.0, 0.0, 0.0, 0.0, 0.0, 0.0, 0.0, 0.0, 0.0, 0.0, 0.0, 0.0, 0.0, 0.0, 0.0, 0.0, 0.0, 0.0, 0.0, 0.0, 0.0, 0.0, 0.0, 0.0, 0.0, 0.0, 0.0, 0.0, 0.0, 0.0, 0.0, 0.0, 0.0, 0.0, 0.0, 0.0, 0.0, 0.0, 0.0, 0.0, 0.0, 0.0, 0.0, 0.0, 0.0, 0.0, 0.0, 0.0, 0.0, 0.0, 0.0, 0.0, 0.0, 0.0, 0.0, 0.0, 0.0, 0.0, 0.0, 0.0, 0.0, 0.0, 0.0, 0.0, 0.0, 0.0, 0.0, 0.0, 0.0, 0.0, 0.0, 0.0, 0.0, 0.0, 0.0, 0.0, 0.0, 0.0, 0.0, 0.0, 0.0, 0.0, 0.0, 0.0, 0.0, 0.0, 0.0, 0.0, 0.0, 0.0, 0.0, 0.0, 0.0, 0.0, 0.0, 0.0, 0.0, 0.0, 0.0, 0.0, 0.0, 0.0, 0.0, 0.0, 0.0, 0.0, 0.0, 0.0, 0.0, 0.0, 0.0, 0.0, 0.0, 0.0, 0.0, 0.0, 0.0, 0.0, 0.0, 0.0, 0.0, 0.0, 0.0, 0.0, 0.0, 0.0, 0.0, 0.0, 0.0, 0.0, 0.0, 0.0, 0.0, 0.0, 0.0, 0.0, 0.0, 0.0, 0.0, 0.0, 0.0, 0.0, 0.0, 0.0, 0.0, 0.0, 0.0, 0.0, 0.0, 0.0, 0.0, 0.0, 0.0, 0.0, 0.0, 0.0, 0.0, 0.0, 0.0, 0.0, 0.0, 0.0, 0.0, 0.0, 0.0, 0.0, 0.0, 0.0, 0.0, 0.0, 0.0, 0.0, 0.0, 0.0, 0.0, 0.0, 0.0, 0.0, 0.0, 0.0, 0.0, 0.0, 0.0, 0.0, 0.0, 0.0, 0.0, 0.0, 0.0, 0.0, 0.0, 0.0, 0.0, 0.0, 0.0, 0.0, 0.0, 0.0, 0.0, 0.0, 0.0, 0.0, 0.0, 0.0, 0.0, 0.0, 0.0, 0.0, 0.0, 0.0, 0.0, 0.0, 0.0, 0.0, 0.0, 0.0, 0.0, 0.0, 0.0, 0.0, 0.0, 0.0, 0.0, 0.0, 0.0, 0.0, 0.0, 0.0, 0.0, 0.0, 0.0, 0.0, 0.0, 0.0, 0.0, 0.0, 0.0, 0.0, 0.0, 0.0, 0.0, 0.0, 0.0, 0.0, 0.0, 0.0, 0.0, 0.0, 0.0, 0.0, 0.0, 0.0, 0.0, 0.0, 0.0, 0.0, 0.0, 0.0, 0.0, 0.0, 0.0, 0.0, 0.0, 0.0, 0.0, 0.0, 0.0, 0.0, 0.0, 0.0, 0.0, 0.0, 0.0, 0.0, 0.0, 0.0, 0.0, 0.0, 0.0, 0.0, 0.0, 0.0, 0.0, 0.0, 0.0, 0.0, 0.0, 0.0, 0.0, 0.0, 0.0, 0.0, 0.0, 0.0, 0.0, 0.0, 0.0, 0.0, 0.0, 0.0, 0.0, 0.0, 0.0, 0.0, 0.0, 0.0, 0.0, 0.0, 0.0, 0.0, 0.0, 0.0, 0.0, 0.0, 0.0, 0.0, 0.0, 0.0, 0.0, 0.0, 0.0, 0.0, 0.0, 0.0, 0.0, 0.0, 0.0, 0.0, 0.0, 0.0, 0.0, 0.0, 0.0, 0.0, 0.0, 0.0, 0.0, 0.0, 0.0, 0.0, 0.0, 0.0, 0.0, 0.0, 0.0, 0.0, 0.0, 0.0, 0.0, 0.0, 0.0, 0.0, 0.0, 0.0, 0.0, 0.0, 0.0, 0.0, 0.0, 0.0, 0.0, 0.0, 0.0, 0.0, 0.0, 0.0, 0.0, 0.0, 0.0, 0.0, 0.0, 0.0, 0.0, 0.0, 0.0, 0.0, 0.0, 0.0, 0.0, 0.0, 0.0, 0.0, 0.0, 0.0, 0.0, 0.0, 0.0, 0.0, 0.0, 0.0, 0.0, 0.0, 0.0, 0.0, 0.0, 0.0, 0.0, 0.0, 0.0, 0.0, 0.0, 0.0, 0.0, 0.0, 0.0, 0.0, 0.0, 0.0, 0.0, 0.0, 0.0, 0.0, 0.0, 0.0, 0.0, 0.0, 0.0, 0.0, 0.0, 0.0, 0.0, 0.0, 0.0, 0.0, 0.0, 0.0, 0.0, 0.0, 0.0, 0.0, 0.0, 0.0, 0.0, 0.0, 0.0, 0.0, 0.0, 0.0, 0.0, 0.0, 0.0, 0.0, 0.0, 0.0, 0.0, 0.0, 0.0, 0.0, 0.0, 0.0, 0.0, 0.0, 0.0, 0.0, 0.0, 0.0, 0.0, 0.0, 0.0, 0.0, 0.0, 0.0, 0.0, 0.0, 0.0, 0.0, 0.0, 0.0, 0.0, 0.0, 0.0, 0.0, 0.0, 0.0, 0.0, 0.0, 0.0, 0.0, 0.0, 0.0, 0.0, 0.0, 0.0, 0.0, 0.0, 0.0, 0.0, 0.0, 0.0, 0.0, 0.0, 0.0, 0.0, 0.0, 0.0, 0.0, 0.0, 0.0, 0.0, 0.0, 0.0, 0.0, 0.0, 0.0, 0.0, 0.0, 0.0, 0.0, 0.0, 0.0, 0.0, 0.0, 0.0, 0.0, 0.0, 0.0, 0.0, 0.0, 0.0, 0.0, 0.0, 0.0, 0.0, 0.0, 0.0, 0.0, 0.0, 0.0, 0.0, 0.0, 0.0, 0.0, 0.0, 0.0, 0.0, 0.0, 0.0, 0.0, 0.0, 0.0, 0.0, 0.0, 0.0, 0.0, 0.0, 0.0, 0.0, 0.0, 0.0, 0.0, 0.0, 0.0, 0.0, 0.0, 0.0, 0.0, 0.0, 0.0, 0.0, 0.0, 0.0, 0.0, 0.0, 0.0, 0.0, 0.0, 0.0, 0.0, 0.0, 0.0, 0.0, 0.0, 0.0, 0.0, 0.0, 0.0, 0.0, 0.0, 0.0, 0.0, 0.0, 0.0, 0.0, 0.0, 0.0, 0.0, 0.0, 0.0, 0.0, 0.0, 0.0, 0.0, 0.0, 0.0, 0.0, 0.0, 0.0, 0.0, 0.0, 0.0, 0.0, 0.0, 0.0, 0.0, 0.0, 0.0, 0.0, 0.0, 0.0, 0.0, 0.0, 0.0, 0.0, 0.0, 0.0, 0.0, 0.0, 0.0, 0.0, 0.0, 0.0, 0.0, 0.0, 0.0, 0.0, 0.0, 0.0, 0.0, 0.0, 0.0, 0.0, 0.0, 0.0, 0.0, 0.0, 0.0, 0.0, 0.0, 0.0, 0.0, 0.0, 0.0, 0.0, 0.0, 0.0, 0.0, 0.0, 0.0, 0.0, 0.0, 0.0, 0.0, 0.0, 0.0, 0.0, 0.0, 0.0, 0.0, 0.0, 0.0, 0.0, 0.0, 0.0, 0.0, 0.0, 0.0, 0.0, 0.0, 0.0, 0.0, 0.0, 0.0, 0.0, 0.0, 0.0, 0.0, 0.0, 0.0, 0.0, 0.0, 0.0, 0.0, 0.0, 0.0, 0.0, 0.0, 0.0, 0.0, 0.0, 0.0, 0.0, 0.0, 0.0, 0.0, 0.0, 0.0, 0.0, 0.0, 0.0, 0.0, 0.0, 0.0, 0.0, 0.0, 0.0, 0.0, 0.0, 0.0, 0.0, 0.0, 0.0, 0.0, 0.0, 0.0, 0.0, 0.0, 0.0, 0.0, 0.0, 0.0, 0.0, 0.0, 0.0, 0.0, 0.0, 0.0, 0.0, 0.0, 0.0, 0.0, 0.0, 0.0, 0.0, 0.0, 0.0, 0.0, 0.0, 0.0, 0.0, 0.0, 0.0, 0.0, 0.0, 0.0, 0.0, 0.0, 0.0, 0.0, 0.0, 0.0, 0.0, 0.0, 0.0, 0.0, 0.0, 0.0, 0.0, 0.0, 0.0, 0.0, 0.0, 0.0, 0.0, 0.0, 0.0, 0.0, 0.0, 0.0, 0.0, 0.0, 0.0, 0.0, 0.0, 0.0, 0.0, 0.0, 0.0, 0.0, 0.0, 0.0, 0.0, 0.0, 0.0, 0.0, 0.0, 0.0, 0.0, 0.0, 0.0, 0.0, 0.0, 0.0, 0.0, 0.0, 0.0, 0.0, 0.0, 0.0, 0.0, 0.0, 0.0, 0.0, 0.0, 0.0, 0.0, 0.0, 0.0, 0.0, 0.0, 0.0, 0.0, 0.0, 0.0, 0.0, 0.0, 0.0, 0.0, 0.0, 0.0, 0.0, 0.0, 0.0, 0.0, 0.0, 0.0, 0.0, 0.0, 0.0, 0.0, 0.0, 0.0, 0.0, 0.0, 0.0, 0.0, 0.0, 0.0, 0.0, 0.0, 0.0, 0.0, 0.0, 0.0, 0.0, 0.0, 0.0, 0.0, 0.0, 0.0, 0.0, 0.0, 0.0, 0.0, 0.0, 0.0, 0.0, 0.0, 0.0, 0.0, 0.0, 0.0, 0.0, 0.0, 0.0, 0.0, 0.0, 0.0, 0.0, 0.0, 0.0, 0.0, 0.0, 0.0, 0.0, 0.0, 0.0, 0.0, 0.0, 0.0, 0.0, 0.0, 0.0, 0.0, 0.0, 0.0, 0.0, 0.0, 0.0, 0.0, 0.0, 0.0, 0.0, 0.0, 0.0, 0.0, 0.0, 0.0, 0.0, 0.0, 0.0, 0.0, 0.0, 0.0, 0.0, 0.0, 0.0, 0.0, 0.0, 0.0, 0.0, 0.0, 0.0, 0.0, 0.0, 0.0, 0.0, 0.0, 0.0, 0.0, 0.0, 0.0, 0.0, 0.0, 0.0, 0.0, 0.0, 0.0, 0.0, 0.0, 0.0, 0.0, 0.0, 0.0, 0.0, 0.0, 0.0, 0.0, 0.0, 0.0, 0.0, 0.0, 0.0, 0.0, 0.0, 0.0, 0.0, 0.0, 0.0, 0.0, 0.0, 0.0, 0.0, 0.0, 0.0, 0.0, 0.0, 0.0, 0.0, 0.0, 0.0, 0.0, 0.0, 0.0, 0.0, 0.0, 0.0, 0.0, 0.0, 0.0, 0.0, 0.0, 0.0, 0.0, 0.0, 0.0, 0.0, 0.0, 0.0, 0.0, 0.0, 0.0, 0.0, 0.0, 0.0, 0.0, 0.0, 0.0, 0.0, 0.0, 0.0, 0.0, 0.0, 0.0, 0.0, 0.0, 0.0, 0.0, 0.0, 0.0, 0.0, 0.0, 0.0, 0.0, 0.0, 0.0, 0.0, 0.0, 0.0, 0.0, 0.0, 0.0, 0.0, 0.0, 0.0, 0.0, 0.0, 0.0, 0.0, 0.0, 0.0, 0.0, 0.0, 0.0, 0.0, 0.0, 0.0, 0.0, 0.0, 0.0, 0.0, 0.0, 0.0, 0.0, 0.0, 0.0, 0.0, 0.0, 0.0, 0.0, 0.0, 0.0, 0.0, 0.0, 0.0, 0.0, 0.0, 0.0, 0.0, 0.0, 0.0, 0.0, 0.0, 0.0, 0.0, 0.0, 0.0, 0.0, 0.0, 0.0, 0.0, 0.0, 0.0, 0.0, 0.0, 0.0, 0.0, 0.0, 0.0, 0.0, 0.0, 0.0, 0.0, 0.0, 0.0, 0.0, 0.0, 0.0, 0.0, 0.0, 0.0, 0.0, 0.0, 0.0, 0.0, 0.0, 0.0, 0.0, 0.0, 0.0, 0.0, 0.0, 0.0, 0.0, 0.0, 0.0, 0.0, 0.0, 0.0, 0.0, 0.0, 0.0, 0.0, 0.0, 0.0, 0.0, 0.0, 0.0, 0.0, 0.0, 0.0, 0.0, 0.0, 0.0, 0.0, 0.0, 0.0, 0.0, 0.0, 0.0, 0.0, 0.0, 0.0, 0.0, 0.0, 0.0, 0.0, 0.0, 0.0, 0.0, 0.0, 0.0, 0.0, 0.0, 0.0, 0.0, 0.0, 0.0, 0.0, 0.0, 0.0, 0.0, 0.0, 0.0, 0.0, 0.0, 0.0, 0.0, 0.0, 0.0, 0.0, 0.0, 0.0, 0.0, 0.0, 0.0, 0.0, 0.0, 0.0, 0.0, 0.0, 0.0, 0.0, 0.0, 0.0, 0.0, 0.0, 0.0, 0.0, 0.0, 0.0, 0.0, 0.0, 0.0, 0.0, 0.0, 0.0, 0.0, 0.0, 0.0, 0.0, 0.0, 0.0, 0.0, 0.0, 0.0, 0.0, 0.0, 0.0, 0.0, 0.0, 0.0, 0.0, 0.0, 0.0, 0.0, 0.0, 0.0, 0.0, 0.0, 0.0, 0.0, 0.0, 0.0, 0.0, 0.0, 0.0, 0.0, 0.0, 0.0, 0.0, 0.0, 0.0, 0.0, 0.0, 0.0, 0.0, 0.0, 0.0, 0.0, 0.0, 0.0, 0.0, 0.0, 0.0, 0.0, 0.0, 0.0, 0.0, 0.0, 0.0, 0.0, 0.0, 0.0, 0.0, 0.0, 0.0, 0.0, 0.0, 0.0, 0.0, 0.0, 0.0, 0.0, 0.0, 0.0, 0.0, 0.0, 0.0, 0.0, 0.0, 0.0, 0.0, 0.0, 0.0, 0.0, 0.0, 0.0, 0.0, 0.0, 0.0, 0.0, 0.0, 0.0, 0.0, 0.0, 0.0, 0.0, 0.0, 0.0, 0.0, 0.0, 0.0, 0.0, 0.0, 0.0, 0.0, 0.0, 0.0, 0.0, 0.0, 0.0, 0.0, 0.0, 0.0, 0.0, 0.0, 0.0, 0.0, 0.0, 0.0, 0.0, 0.0, 0.0, 0.0, 0.0, 0.0, 0.0, 0.0, 0.0, 0.0, 0.0, 0.0, 0.0, 0.0, 0.0, 0.0, 0.0, 0.0, 0.0, 0.0, 0.0, 0.0, 0.0, 0.0, 0.0, 0.0, 0.0, 0.0, 0.0, 0.0, 0.0, 0.0, 0.0, 0.0, 0.0, 0.0, 0.0, 0.0, 0.0, 0.0, 0.0, 0.0, 0.0, 0.0, 0.0, 0.0, 0.0, 0.0, 0.0, 0.0, 0.0, 0.0, 0.0, 0.0, 0.0, 0.0, 0.0, 0.0, 0.0, 0.0, 0.0, 0.0, 0.0, 0.0, 0.0, 0.0, 0.0, 0.0, 0.0, 0.0, 0.0, 0.0, 0.0, 0.0, 0.0, 0.0, 0.0, 0.0, 0.0, 0.0, 0.0, 0.0, 0.0, 0.0, 0.0, 0.0, 0.0, 0.0, 0.0, 0.0, 0.0, 0.0, 0.0, 0.0, 0.0, 0.0, 0.0, 0.0, 0.0, 0.0, 0.0, 0.0, 0.0, 0.0, 0.0, 0.0, 0.0, 0.0, 0.0, 0.0, 0.0, 0.0, 0.0, 0.0, 0.0, 0.0, 0.0, 0.0, 0.0, 0.0, 0.0, 0.0, 0.0, 0.0, 0.0, 0.0, 0.0, 0.0, 0.0, 0.0, 0.0, 0.0, 0.0, 0.0, 0.0, 0.0, 0.0, 0.0, 0.0, 0.0, 0.0, 0.0, 0.0, 0.0, 0.0, 0.0, 0.0, 0.0, 0.0, 0.0, 0.0, 0.0, 0.0, 0.0, 0.0, 0.0, 0.0, 0.0, 0.0, 0.0, 0.0, 0.0, 0.0, 0.0, 0.0, 0.0, 0.0, 0.0, 0.0, 0.0, 0.0, 0.0, 0.0, 0.0, 0.0, 0.0, 0.0, 0.0, 0.0, 0.0, 0.0, 0.0, 0.0, 0.0, 0.0, 0.0, 0.0, 0.0, 0.0, 0.0, 0.0, 0.0, 0.0, 0.0, 0.0, 0.0, 0.0, 0.0, 0.0, 0.0, 0.0, 0.0, 0.0, 0.0, 0.0, 0.0, 0.0, 0.0, 0.0, 0.0, 0.0, 0.0, 0.0, 0.0, 0.0, 0.0, 0.0, 0.0, 0.0, 0.0, 0.0, 0.0, 0.0, 0.0, 0.0, 0.0, 0.0, 0.0, 0.0, 0.0, 0.0, 0.0, 0.0, 0.0, 0.0, 0.0, 0.0, 0.0, 0.0, 0.0, 0.0, 0.0, 0.0, 0.0, 0.0, 0.0, 0.0, 0.0, 0.0, 0.0, 0.0, 0.0, 0.0, 0.0, 0.0, 0.0, 0.0, 0.0, 0.0, 0.0, 0.0, 0.0, 0.0, 0.0, 0.0, 0.0, 0.0, 0.0, 0.0, 0.0, 0.0, 0.0, 0.0, 0.0, 0.0, 0.0, 0.0, 0.0, 0.0, 0.0, 0.0, 0.0, 0.0, 0.0, 0.0, 0.0, 0.0, 0.0, 0.0, 0.0, 0.0, 0.0, 0.0, 0.0, 0.0, 0.0, 0.0, 0.0, 0.0, 0.0, 0.0, 0.0, 0.0, 0.0, 0.0, 0.0, 0.0, 0.0, 0.0, 0.0, 0.0, 0.0, 0.0, 0.0, 0.0, 0.0, 0.0, 0.0, 0.0, 0.0, 0.0, 0.0, 0.0, 0.0, 0.0, 0.0, 0.0, 0.0, 0.0, 0.0, 0.0, 0.0, 0.0, 0.0, 0.0, 0.0, 0.0, 0.0, 0.0, 0.0, 0.0, 0.0, 0.0, 0.0, 0.0, 0.0, 0.0, 0.0, 0.0, 0.0, 0.0, 0.0, 0.0, 0.0, 0.0, 0.0, 0.0, 0.0, 0.0, 0.0, 0.0, 0.0, 0.0, 0.0, 0.0, 0.0, 0.0, 0.0, 0.0, 0.0, 0.0, 0.0, 0.0, 0.0, 0.0, 0.0, 0.0, 0.0, 0.0, 0.0, 0.0, 0.0, 0.0, 0.0, 0.0, 0.0, 0.0, 0.0, 0.0, 0.0, 0.0, 0.0, 0.0, 0.0, 0.0, 0.0, 0.0, 0.0, 0.0, 0.0, 0.0, 0.0, 0.0, 0.0, 0.0, 0.0, 0.0, 0.0, 0.0, 0.0, 0.0, 0.0, 0.0, 0.0, 0.0, 0.0, 0.0, 0.0, 0.0, 0.0, 0.0, 0.0, 0.0, 0.0, 0.0, 0.0, 0.0, 0.0, 0.0, 0.0, 0.0, 0.0, 0.0, 0.0, 0.0, 0.0, 0.0, 0.0, 0.0, 0.0, 0.0, 0.0, 0.0, 0.0, 0.0, 0.0, 0.0, 0.0, 0.0, 0.0, 0.0, 0.0, 0.0, 0.0, 0.0, 0.0, 0.0, 0.0, 0.0, 0.0, 0.0, 0.0, 0.0, 0.0, 0.0, 0.0, 0.0, 0.0, 0.0, 0.0, 0.0, 0.0, 0.0, 0.0, 0.0, 0.0, 0.0, 0.0, 0.0, 0.0, 0.0, 0.0, 0.0, 0.0, 0.0, 0.0, 0.0, 0.0, 0.0, 0.0, 0.0, 0.0, 0.0, 0.0, 0.0, 0.0, 0.0, 0.0, 0.0, 0.0, 0.0, 0.0, 0.0, 0.0, 0.0, 0.0, 0.0, 0.0, 0.0, 0.0, 0.0, 0.0, 0.0, 0.0, 0.0, 0.0, 0.0, 0.0, 0.0, 0.0, 0.0, 0.0, 0.0, 0.0, 0.0, 0.0, 0.0, 0.0, 0.0, 0.0, 0.0, 0.0, 0.0, 0.0, 0.0, 0.0, 0.0, 0.0, 0.0, 0.0, 0.0, 0.0, 0.0, 0.0, 0.0, 0.0, 0.0, 0.0, 0.0, 0.0, 0.0, 0.0, 0.0, 0.0, 0.0, 0.0, 0.0, 0.0, 0.0, 0.0, 0.0, 0.0, 0.0, 0.0, 0.0, 0.0, 0.0, 0.0, 0.0, 0.0, 0.0, 0.0, 0.0, 0.0, 0.0, 0.0, 0.0, 0.0, 0.0, 0.0, 0.0, 0.0, 0.0, 0.0, 0.0, 0.0, 0.0, 0.0, 0.0, 0.0, 0.0, 0.0, 0.0, 0.0, 0.0, 0.0, 0.0, 0.0, 0.0, 0.0, 0.0, 0.0, 0.0, 0.0, 0.0, 0.0, 0.0, 0.0, 0.0, 0.0, 0.0, 0.0, 0.0, 0.0, 0.0, 0.0, 0.0, 0.0, 0.0, 0.0, 0.0, 0.0, 0.0, 0.0, 0.0, 0.0, 0.0, 0.0, 0.0, 0.0, 0.0, 0.0, 0.0, 0.0, 0.0, 0.0, 0.0, 0.0, 0.0, 0.0, 0.0, 0.0, 0.0, 0.0, 0.0, 0.0, 0.0, 0.0, 0.0, 0.0, 0.0, 0.0, 0.0, 0.0, 0.0, 0.0, 0.0, 0.0, 0.0, 0.0, 0.0, 0.0, 0.0, 0.0, 0.0, 0.0, 0.0, 0.0, 0.0, 0.0, 0.0, 0.0, 0.0, 0.0, 0.0, 0.0, 0.0, 0.0, 0.0, 0.0, 0.0, 0.0, 0.0, 0.0, 0.0, 0.0, 0.0, 0.0, 0.0, 0.0, 0.0, 0.0, 0.0, 0.0, 0.0, 0.0, 0.0, 0.0, 0.0, 0.0, 0.0, 0.0, 0.0, 0.0, 0.0, 0.0, 0.0, 0.0, 0.0, 0.0, 0.0, 0.0, 0.0, 0.0, 0.0, 0.0, 0.0, 0.0, 0.0, 0.0, 0.0, 0.0, 0.0, 0.0, 0.0, 0.0, 0.0, 0.0, 0.0, 0.0, 0.0, 0.0, 0.0, 0.0, 0.0, 0.0, 0.0, 0.0, 0.0, 0.0, 0.0, 0.0, 0.0, 0.0, 0.0, 0.0, 0.0, 0.0, 0.0, 0.0, 0.0, 0.0, 0.0, 0.0, 0.0, 0.0, 0.0, 0.0, 0.0, 0.0, 0.0, 0.0, 0.0, 0.0, 0.0, 0.0, 0.0, 0.0, 0.0, 0.0, 0.0, 0.0, 0.0, 0.0, 0.0, 0.0, 0.0, 0.0, 0.0, 0.0, 0.0, 0.0, 0.0, 0.0, 0.0, 0.0, 0.0, 0.0, 0.0, 0.0, 0.0, 0.0, 0.0, 0.0, 0.0, 0.0, 0.0, 0.0, 0.0, 0.0, 0.0, 0.0, 0.0, 0.0, 0.0, 0.0, 0.0, 0.0, 0.0, 0.0, 0.0, 0.0, 0.0, 0.0, 0.0, 0.0, 0.0, 0.0, 0.0, 0.0, 0.0, 0.0, 0.0, 0.0, 0.0, 0.0, 0.0, 0.0, 0.0, 0.0, 0.0, 0.0, 0.0, 0.0, 0.0, 0.0, 0.0, 0.0, 0.0, 0.0, 0.0, 0.0, 0.0, 0.0, 0.0, 0.0, 0.0, 0.0, 0.0, 0.0, 0.0, 0.0, 0.0, 0.0, 0.0, 0.0, 0.0, 0.0, 0.0, 0.0, 0.0, 0.0, 0.0, 0.0, 0.0, 0.0, 0.0, 0.0, 0.0, 0.0, 0.0, 0.0, 0.0, 0.0, 0.0, 0.0, 0.0, 0.0, 0.0, 0.0, 0.0, 0.0, 0.0, 0.0, 0.0, 0.0, 0.0, 0.0, 0.0, 0.0, 0.0, 0.0, 0.0, 0.0, 0.0, 0.0, 0.0, 0.0, 0.0, 0.0, 0.0, 0.0, 0.0, 0.0, 0.0, 0.0, 0.0, 0.0, 0.0, 0.0, 0.0, 0.0, 0.0, 0.0, 0.0, 0.0, 0.0, 0.0, 0.0, 0.0, 0.0, 0.0, 0.0, 0.0, 0.0, 0.0, 0.0, 0.0, 0.0, 0.0, 0.0, 0.0, 0.0, 0.0, 0.0, 0.0, 0.0, 0.0, 0.0, 0.0, 0.0, 0.0, 0.0, 0.0, 0.0, 0.0, 0.0, 0.0, 0.0, 0.0, 0.0, 0.0, 0.0, 0.0, 0.0, 0.0, 0.0, 0.0, 0.0, 0.0, 0.0, 0.0, 0.0, 0.0, 0.0, 0.0, 0.0, 0.0, 0.0, 0.0, 0.0, 0.0, 0.0, 0.0, 0.0, 0.0, 0.0, 0.0, 0.0, 0.0, 0.0, 0.0, 0.0, 0.0, 0.0, 0.0, 0.0, 0.0, 0.0, 0.0, 0.0, 0.0, 0.0, 0.0, 0.0, 0.0, 0.0, 0.0, 0.0, 0.0, 0.0, 0.0, 0.0, 0.0, 0.0, 0.0, 0.0, 0.0, 0.0, 0.0, 0.0, 0.0, 0.0, 0.0, 0.0, 0.0, 0.0, 0.0, 0.0, 0.0, 0.0, 0.0, 0.0, 0.0, 0.0, 0.0, 0.0, 0.0, 0.0, 0.0, 0.0, 0.0, 0.0, 0.0, 0.0, 0.0, 0.0, 0.0, 0.0, 0.0, 0.0, 0.0, 0.0, 0.0, 0.0, 0.0, 0.0, 0.0, 0.0, 0.0, 0.0, 0.0, 0.0, 0.0, 0.0, 0.0, 0.0, 0.0, 0.0, 0.0, 0.0, 0.0, 0.0, 0.0, 0.0, 0.0, 0.0, 0.0, 0.0, 0.0, 0.0, 0.0, 0.0, 0.0, 0.0, 0.0, 0.0, 0.0, 0.0, 0.0, 0.0, 0.0, 0.0, 0.0, 0.0, 0.0, 0.0, 0.0, 0.0, 0.0, 0.0, 0.0, 0.0, 0.0, 0.0, 0.0, 0.0, 0.0, 0.0, 0.0, 0.0, 0.0, 0.0, 0.0, 0.0, 0.0, 0.0, 0.0, 0.0, 0.0, 0.0, 0.0, 0.0, 0.0, 0.0, 0.0, 0.0, 0.0, 0.0, 0.0, 0.0, 0.0, 0.0, 0.0, 0.0, 0.0, 0.0, 0.0, 0.0, 0.0, 0.0, 0.0, 0.0, 0.0, 0.0, 0.0, 0.0, 0.0, 0.0, 0.0, 0.0, 0.0, 0.0, 0.0, 0.0, 0.0, 0.0, 0.0, 0.0, 0.0, 0.0, 0.0, 0.0, 0.0, 0.0, 0.0, 0.0, 0.0, 0.0, 0.0, 0.0, 0.0, 0.0, 0.0, 0.0, 0.0, 0.0, 0.0, 0.0, 0.0, 0.0, 0.0, 0.0, 0.0, 0.0, 0.0, 0.0, 0.0, 0.0, 0.0, 0.0, 0.0, 0.0, 0.0, 0.0, 0.0, 0.0, 0.0, 0.0, 0.0, 0.0, 0.0, 0.0, 0.0, 0.0, 0.0, 0.0, 0.0, 0.0, 0.0, 0.0, 0.0, 0.0, 0.0, 0.0, 0.0, 0.0, 0.0, 0.0, 0.0, 0.0, 0.0, 0.0, 0.0, 0.0, 0.0, 0.0, 0.0, 0.0, 0.0, 0.0, 0.0, 0.0, 0.0, 0.0, 0.0, 0.0, 0.0, 0.0, 0.0, 0.0, 0.0, 0.0, 0.0, 0.0, 0.0, 0.0, 0.0, 0.0, 0.0, 0.0, 0.0, 0.0, 0.0, 0.0, 0.0, 0.0, 0.0, 0.0, 0.0, 0.0, 0.0, 0.0, 0.0, 0.0, 0.0, 0.0, 0.0, 0.0, 0.0, 0.0, 0.0, 0.0, 0.0, 0.0, 0.0, 0.0, 0.0, 0.0, 0.0, 0.0, 0.0, 0.0, 0.0, 0.0, 0.0, 0.0, 0.0, 0.0, 0.0, 0.0, 0.0, 0.0, 0.0, 0.0, 0.0, 0.0, 0.0, 0.0, 0.0, 0.0, 0.0, 0.0, 0.0, 0.0, 0.0, 0.0, 0.0, 0.0, 0.0, 0.0, 0.0, 0.0, 0.0, 0.0, 0.0, 0.0, 0.0, 0.0, 0.0, 0.0, 0.0, 0.0, 0.0, 0.0, 0.0, 0.0, 0.0, 0.0, 0.0, 0.0, 0.0, 0.0, 0.0, 0.0, 0.0, 0.0, 0.0, 0.0, 0.0, 0.0, 0.0, 0.0, 0.0, 0.0, 0.0, 0.0, 0.0, 0.0, 0.0, 0.0, 0.0, 0.0, 0.0, 0.0, 0.0, 0.0, 0.0, 0.0, 0.0, 0.0, 0.0, 0.0, 0.0, 0.0, 0.0, 0.0, 0.0, 0.0, 0.0, 0.0, 0.0, 0.0, 0.0, 0.0, 0.0, 0.0, 0.0, 0.0, 0.0, 0.0, 0.0, 0.0, 0.0, 0.0, 0.0, 0.0, 0.0, 0.0, 0.0, 0.0, 0.0, 0.0, 0.0, 0.0, 0.0, 0.0, 0.0, 0.0, 0.0, 0.0, 0.0, 0.0, 0.0, 0.0, 0.0, 0.0, 0.0, 0.0, 0.0, 0.0, 0.0, 0.0, 0.0, 0.0, 0.0, 0.0, 0.0, 0.0, 0.0, 0.0, 0.0, 0.0, 0.0, 0.0, 0.0, 0.0, 0.0, 0.0, 0.0, 0.0, 0.0, 0.0, 0.0, 0.0, 0.0, 0.0, 0.0, 0.0])
me_circle_003.materials.append(mat_material_001)
me_circle_003.use_remesh_fix_poles = True
me_circle_003.use_remesh_preserve_attributes = False
me_circle_003.use_mirror_vertex_groups = False
me_circle_003.update()

# ---- objects
ob_base = bpy.data.objects.new('Base', me_circle_003)

# ---- transforms, parenting, visibility, modifiers, constraints
ob_base.location = (0.0, 0.0, 0.0)
ob_base.rotation_euler = (1.571, 0.0, 0.0)
ob_base.lineart.crease_threshold = 0.0

# ---- collection membership
col_collection.objects.link(ob_base)

# ---- scene / render settings (as saved in the file)
scene.frame_start = 1; scene.frame_end = 250; scene.frame_set(1)
scene.render.engine = 'BLENDER_EEVEE_NEXT'
scene.cycles.use_denoising = False
scene.cycles.samples = 128
scene.cycles.sampling_pattern = 'TABULATED_SOBOL'
scene.cycles.use_adaptive_sampling = False
scene.cycles.use_light_tree = False
scene.view_settings.view_transform = 'Filmic'
bpy.context.view_layer.update()

# ---- added for rendering (the .blend has no active camera and no usable light): camera, sun
cam_auto = bpy.data.cameras.new('AutoCamera')
cam_auto.lens = 50.0
cam_auto.sensor_width = 36.0
cam_auto.clip_end = 1000.0
ob_auto_camera = bpy.data.objects.new('AutoCamera', cam_auto)
scene.collection.objects.link(ob_auto_camera)
ob_auto_camera.location = (8.78653, -10.3801, 9.65768)
ob_auto_camera.rotation_euler = (1.09748, -7.21219e-08, 0.694738)
scene.camera = ob_auto_camera
light_auto_sun = bpy.data.lights.new('AutoSun', 'SUN')
light_auto_sun.energy = 3.0
light_auto_sun.angle = 0.0523599
ob_auto_sun = bpy.data.objects.new('AutoSun', light_auto_sun)
scene.collection.objects.link(ob_auto_sun)
ob_auto_sun.rotation_euler = (0.872665, 0.174533, 0.523599)
bpy.context.view_layer.update()
